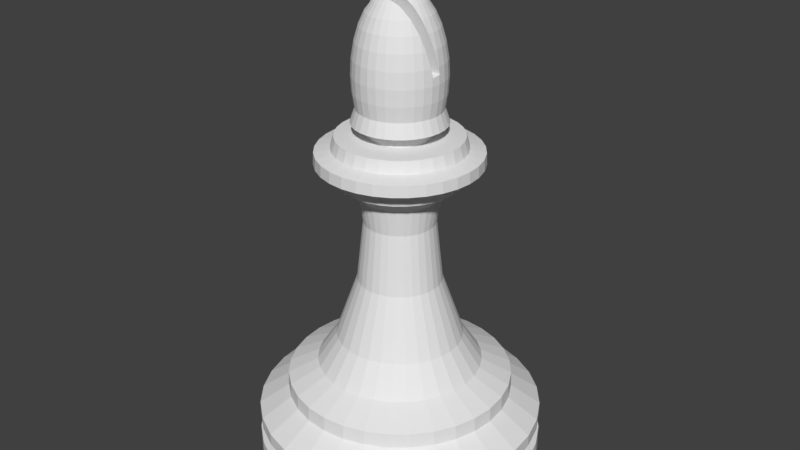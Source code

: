 # Source: Bishop.blend  (saved by Blender 2.79.0; exported with 4.5.12 LTS)
import bpy
from mathutils import Matrix  # noqa: F401  (used for matrix-valued properties, if any)

bpy.ops.wm.read_factory_settings(use_empty=True)
scene = bpy.context.scene
scene.name = 'Scene'

# ---- collections
col_collection_1 = bpy.data.collections.new('Collection 1'); scene.collection.children.link(col_collection_1)

# ---- world
world_world = bpy.data.worlds.new('World'); scene.world = world_world
world_world.color = (0.05088, 0.05088, 0.05088)
world_world.use_sun_shadow = False
world_world.sun_shadow_jitter_overblur = 0.0
world_world.cycles.sampling_method = 'MANUAL'

# ---- meshes
me_cylinder = bpy.data.meshes.new('Cylinder')
me_cylinder.from_pydata([(0.0, 0.0849, 3.422), (0.01621, 0.02232, 3.535), (0.03084, 0.04245, 3.522), (0.04245, 0.05843, 3.502), (0.0499, 0.06868, 3.478), (0.05247, 0.07222, 3.45), (0.0499, 0.06868, 3.422), (0.04245, 0.05843, 3.398), (0.02623, 0.008524, 3.535), (0.0499, 0.01621, 3.522), (0.06868, 0.02232, 3.502), (0.08074, 0.02623, 3.478), (0.0849, 0.02758, 3.45), (0.08074, 0.02623, 3.422), (0.06868, 0.02232, 3.398), (0.02623, -0.008524, 3.535), (0.0499, -0.01621, 3.522), (0.06868, -0.02232, 3.502), (0.08074, -0.02623, 3.478), (0.0849, -0.02758, 3.45), (0.08074, -0.02623, 3.422), (0.06868, -0.02232, 3.398), (0.01621, -0.02232, 3.535), (0.03084, -0.04245, 3.522), (0.04245, -0.05843, 3.502), (0.0499, -0.06868, 3.478), (0.05247, -0.07222, 3.45), (0.0499, -0.06868, 3.422), (0.04245, -0.05843, 3.398), (2.465e-09, -0.02758, 3.535), (6.455e-09, -0.05247, 3.522), (-1.526e-09, -0.07222, 3.502), (9.116e-09, -0.0849, 3.478), (1.178e-08, -0.08927, 3.45), (-4.186e-09, -0.0849, 3.422), (-1.526e-09, -0.07222, 3.398), (-1.71e-08, -5.262e-08, 3.539), (-0.01621, -0.02232, 3.535), (-0.03084, -0.04245, 3.522), (-0.04245, -0.05843, 3.502), (-0.0499, -0.06868, 3.478), (-0.05247, -0.07222, 3.45), (-0.0499, -0.06868, 3.422), (-0.04245, -0.05843, 3.398), (-0.02623, -0.008524, 3.535), (-0.0499, -0.01621, 3.522), (-0.06868, -0.02232, 3.502), (-0.08074, -0.02623, 3.478), (-0.0849, -0.02758, 3.45), (-0.08074, -0.02623, 3.422), (-0.06868, -0.02232, 3.398), (-0.02623, 0.008524, 3.535), (-0.0499, 0.01621, 3.522), (-0.06868, 0.02232, 3.502), (-0.08074, 0.02623, 3.478), (-0.0849, 0.02758, 3.45), (-0.08074, 0.02623, 3.422), (-0.06868, 0.02232, 3.398), (-0.01621, 0.02232, 3.535), (-0.03084, 0.04245, 3.522), (-0.04245, 0.05843, 3.502), (-0.0499, 0.06868, 3.478), (-0.05247, 0.07222, 3.45), (-0.0499, 0.06868, 3.422), (-0.04245, 0.05843, 3.398), (-1.526e-09, 0.02758, 3.535), (-9.507e-09, 0.05247, 3.522), (-1.526e-09, 0.07222, 3.502), (-9.507e-09, 0.0849, 3.478), (-1.749e-08, 0.08927, 3.45), (-1.526e-09, 0.07222, 3.398), (7.254e-08, 0.06047, 3.378), (7.254e-08, 0.1186, 3.346), (7.254e-08, 0.1722, 3.294), (7.254e-08, 0.2192, 3.223), (7.254e-08, 0.2577, 3.137), (7.254e-08, 0.2863, 3.039), (7.254e-08, 0.304, 2.933), (7.254e-08, 0.3099, 2.823), (7.254e-08, 0.304, 2.712), (0.0118, 0.0593, 3.378), (0.02314, 0.1163, 3.346), (0.03359, 0.1689, 3.294), (0.04276, 0.2149, 3.223), (0.05028, 0.2528, 3.137), (0.05586, 0.2808, 3.039), (0.0593, 0.2981, 2.933), (0.06047, 0.304, 2.823), (0.0593, 0.2981, 2.712), (0.05586, 0.2808, 2.606), (0.06225, 0.3129, 2.508), (0.04276, 0.2149, 2.473), (0.02314, 0.05586, 3.378), (0.04539, 0.1096, 3.346), (0.06589, 0.1591, 3.294), (0.08387, 0.2025, 3.223), (0.09862, 0.2381, 3.137), (0.1096, 0.2645, 3.039), (0.1163, 0.2808, 2.933), (0.1186, 0.2863, 2.823), (0.1163, 0.2808, 2.712), (0.1096, 0.2645, 2.606), (0.1221, 0.2948, 2.508), (0.08387, 0.2025, 2.473), (0.03359, 0.05028, 3.378), (0.0659, 0.09862, 3.346), (0.09566, 0.1432, 3.294), (0.1218, 0.1822, 3.223), (0.1432, 0.2143, 3.137), (0.1591, 0.2381, 3.039), (0.1689, 0.2528, 2.933), (0.1722, 0.2577, 2.823), (0.1689, 0.2528, 2.712), (0.1591, 0.2381, 2.606), (0.1773, 0.2653, 2.508), (0.1218, 0.1822, 2.473), (0.04276, 0.04276, 3.378), (0.08387, 0.08387, 3.346), (0.1218, 0.1218, 3.294), (0.155, 0.155, 3.223), (0.1822, 0.1822, 3.137), (0.2025, 0.2025, 3.039), (0.2149, 0.2149, 2.933), (0.2192, 0.2192, 2.823), (0.2149, 0.2149, 2.712), (0.2025, 0.2025, 2.606), (0.2256, 0.2256, 2.508), (0.155, 0.155, 2.473), (0.05028, 0.03359, 3.378), (0.09862, 0.06589, 3.346), (0.1432, 0.09566, 3.294), (0.1822, 0.1218, 3.223), (0.2143, 0.1432, 3.137), (0.2381, 0.1591, 3.039), (0.2528, 0.1689, 2.933), (0.2577, 0.1722, 2.823), (0.2528, 0.1689, 2.712), (0.2381, 0.1591, 2.606), (0.2653, 0.1773, 2.508), (0.1822, 0.1218, 2.473), (0.05586, 0.02314, 3.378), (0.1096, 0.04539, 3.346), (0.1591, 0.06589, 3.294), (0.2025, 0.08387, 3.223), (0.2381, 0.09862, 3.137), (0.2645, 0.1096, 3.039), (0.2808, 0.1163, 2.933), (0.2863, 0.1186, 2.823), (0.2808, 0.1163, 2.712), (0.2645, 0.1096, 2.606), (0.2948, 0.1221, 2.508), (0.2025, 0.08387, 2.473), (0.0593, 0.0118, 3.378), (0.1163, 0.02314, 3.346), (0.1689, 0.03359, 3.294), (0.2149, 0.04276, 3.223), (0.2528, 0.05028, 3.137), (0.2808, 0.05586, 3.039), (0.2981, 0.0593, 2.933), (0.304, 0.06047, 2.823), (0.2981, 0.0593, 2.712), (0.2808, 0.05586, 2.606), (0.3129, 0.06225, 2.508), (0.2149, 0.04276, 2.473), (0.06047, -2.402e-07, 3.378), (0.1186, -2.379e-07, 3.346), (0.1722, -2.356e-07, 3.294), (0.2192, -2.379e-07, 3.223), (0.2577, -2.425e-07, 3.137), (0.2863, -2.24e-07, 3.039), (0.304, -2.61e-07, 2.933), (0.3099, -2.563e-07, 2.823), (0.304, -2.61e-07, 2.712), (0.2863, -2.102e-07, 2.606), (0.3191, -2.461e-07, 2.508), (0.2192, -2.379e-07, 2.473), (0.0593, -0.0118, 3.378), (0.1163, -0.02314, 3.346), (0.1689, -0.03359, 3.294), (0.2149, -0.04276, 3.223), (0.304, -0.06047, 2.823), (0.2981, -0.0593, 2.712), (0.2808, -0.05586, 2.606), (0.3129, -0.06225, 2.508), (0.2149, -0.04276, 2.473), (0.05586, -0.02314, 3.378), (0.1096, -0.04539, 3.346), (0.1591, -0.0659, 3.294), (0.2645, -0.1096, 3.039), (0.2808, -0.1163, 2.933), (0.2863, -0.1186, 2.823), (0.2808, -0.1163, 2.712), (0.2645, -0.1096, 2.606), (0.2948, -0.1221, 2.508), (0.2025, -0.08387, 2.473), (0.05028, -0.03359, 3.378), (0.09862, -0.0659, 3.346), (0.1822, -0.1218, 3.223), (0.2143, -0.1432, 3.137), (0.2381, -0.1591, 3.039), (0.2528, -0.1689, 2.933), (0.2577, -0.1722, 2.823), (0.2528, -0.1689, 2.712), (0.2381, -0.1591, 2.606), (0.2653, -0.1773, 2.508), (0.1822, -0.1218, 2.473), (0.04276, -0.04276, 3.378), (0.155, -0.155, 3.223), (0.1822, -0.1822, 3.137), (0.2025, -0.2025, 3.039), (0.2149, -0.2149, 2.933), (0.2192, -0.2192, 2.823), (0.2149, -0.2149, 2.712), (0.2025, -0.2025, 2.606), (0.2256, -0.2256, 2.508), (0.155, -0.155, 2.473), (0.03359, -0.05028, 3.378), (0.09566, -0.1432, 3.294), (0.1218, -0.1822, 3.223), (0.1432, -0.2143, 3.137), (0.1591, -0.2381, 3.039), (0.1689, -0.2528, 2.933), (0.1722, -0.2577, 2.823), (0.1689, -0.2528, 2.712), (0.1591, -0.2381, 2.606), (0.1773, -0.2653, 2.508), (0.1218, -0.1822, 2.473), (0.02314, -0.05586, 3.378), (0.06589, -0.1591, 3.294), (0.08387, -0.2025, 3.223), (0.09862, -0.2381, 3.137), (0.1096, -0.2645, 3.039), (0.1163, -0.2808, 2.933), (0.1186, -0.2863, 2.823), (0.1163, -0.2808, 2.712), (0.1096, -0.2645, 2.606), (0.1221, -0.2948, 2.508), (0.08387, -0.2025, 2.473), (0.0118, -0.0593, 3.378), (0.03359, -0.1689, 3.294), (0.04276, -0.2149, 3.223), (0.05028, -0.2528, 3.137), (0.05586, -0.2808, 3.039), (0.0593, -0.2981, 2.933), (0.06047, -0.304, 2.823), (0.0593, -0.2981, 2.712), (0.05586, -0.2808, 2.606), (0.06225, -0.3129, 2.508), (0.04276, -0.2149, 2.473), (7.03e-08, -0.06047, 3.378), (8.069e-08, -0.1722, 3.294), (6.453e-08, -0.2192, 3.223), (4.605e-08, -0.2577, 3.137), (9.224e-08, -0.2863, 3.039), (4.605e-08, -0.304, 2.933), (4.144e-08, -0.3099, 2.823), (4.605e-08, -0.304, 2.712), (9.224e-08, -0.2863, 2.606), (2.414e-08, -0.3191, 2.508), (6.453e-08, -0.2192, 2.473), (-0.0118, -0.0593, 3.378), (-0.03359, -0.1689, 3.294), (-0.04276, -0.2149, 3.223), (-0.05028, -0.2528, 3.137), (-0.05586, -0.2808, 3.039), (-0.0593, -0.2981, 2.933), (-0.06047, -0.304, 2.823), (-0.0593, -0.2981, 2.712), (-0.05586, -0.2808, 2.606), (-0.06225, -0.3129, 2.508), (-0.04276, -0.2149, 2.473), (-0.02314, -0.05586, 3.378), (-0.06589, -0.1591, 3.294), (-0.08387, -0.2025, 3.223), (-0.09862, -0.2381, 3.137), (-0.1096, -0.2645, 3.039), (-0.1163, -0.2808, 2.933), (-0.1186, -0.2863, 2.823), (-0.1163, -0.2808, 2.712), (-0.1096, -0.2645, 2.606), (-0.1221, -0.2948, 2.508), (-0.08387, -0.2025, 2.473), (-0.03359, -0.05028, 3.378), (-0.09566, -0.1432, 3.294), (-0.1218, -0.1822, 3.223), (-0.1432, -0.2143, 3.137), (-0.1591, -0.2381, 3.039), (-0.1689, -0.2528, 2.933), (-0.1722, -0.2577, 2.823), (-0.1689, -0.2528, 2.712), (-0.1591, -0.2381, 2.606), (-0.1773, -0.2653, 2.508), (-0.1218, -0.1822, 2.473), (-0.04276, -0.04276, 3.378), (-0.155, -0.155, 3.223), (-0.1822, -0.1822, 3.137), (-0.2025, -0.2025, 3.039), (-0.2149, -0.2149, 2.933), (-0.2192, -0.2192, 2.823), (-0.2149, -0.2149, 2.712), (-0.2025, -0.2025, 2.606), (-0.2256, -0.2256, 2.508), (-0.155, -0.155, 2.473), (-0.05028, -0.03359, 3.378), (-0.09862, -0.0659, 3.346), (-0.1822, -0.1218, 3.223), (-0.2143, -0.1432, 3.137), (-0.2381, -0.1591, 3.039), (-0.2528, -0.1689, 2.933), (-0.2577, -0.1722, 2.823), (-0.2528, -0.1689, 2.712), (-0.2381, -0.1591, 2.606), (-0.2653, -0.1773, 2.508), (-0.1822, -0.1218, 2.473), (-0.05586, -0.02314, 3.378), (-0.1096, -0.04539, 3.346), (-0.1591, -0.0659, 3.294), (-0.2645, -0.1096, 3.039), (-0.2808, -0.1163, 2.933), (-0.2863, -0.1186, 2.823), (-0.2808, -0.1163, 2.712), (-0.2645, -0.1096, 2.606), (-0.2948, -0.1221, 2.508), (-0.2025, -0.08387, 2.473), (-0.0593, -0.0118, 3.378), (-0.1163, -0.02314, 3.346), (-0.1689, -0.03359, 3.294), (-0.2149, -0.04276, 3.223), (-0.304, -0.06047, 2.823), (-0.2981, -0.0593, 2.712), (-0.2808, -0.05586, 2.606), (-0.3129, -0.06225, 2.508), (-0.2149, -0.04276, 2.473), (-0.06047, -2.356e-07, 3.378), (-0.1186, -2.263e-07, 3.346), (-0.1722, -2.263e-07, 3.294), (-0.2192, -1.963e-07, 3.223), (-0.2577, -1.825e-07, 3.137), (-0.2863, -2.379e-07, 3.039), (-0.304, -1.686e-07, 2.933), (-0.3099, -1.825e-07, 2.823), (-0.304, -1.686e-07, 2.712), (-0.2863, -2.379e-07, 2.606), (-0.3191, -1.718e-07, 2.508), (-0.2192, -1.963e-07, 2.473), (-0.0593, 0.0118, 3.378), (-0.1163, 0.02314, 3.346), (-0.1689, 0.03359, 3.294), (-0.2149, 0.04276, 3.223), (-0.2528, 0.05028, 3.137), (-0.2808, 0.05586, 3.039), (-0.2981, 0.0593, 2.933), (-0.304, 0.06047, 2.823), (-0.2981, 0.0593, 2.712), (-0.2808, 0.05586, 2.606), (-0.3129, 0.06225, 2.508), (-0.2149, 0.04276, 2.473), (-0.05586, 0.02314, 3.378), (-0.1096, 0.04539, 3.346), (-0.1591, 0.06589, 3.294), (-0.2025, 0.08387, 3.223), (-0.2381, 0.09862, 3.137), (-0.2645, 0.1096, 3.039), (-0.2808, 0.1163, 2.933), (-0.2863, 0.1186, 2.823), (-0.2808, 0.1163, 2.712), (-0.2645, 0.1096, 2.606), (-0.2948, 0.1221, 2.508), (-0.2025, 0.08387, 2.473), (-0.05028, 0.03359, 3.378), (-0.09862, 0.06589, 3.346), (-0.1432, 0.09566, 3.294), (-0.1822, 0.1218, 3.223), (-0.2143, 0.1432, 3.137), (-0.2381, 0.1591, 3.039), (-0.2528, 0.1689, 2.933), (-0.2577, 0.1722, 2.823), (-0.2528, 0.1689, 2.712), (-0.2381, 0.1591, 2.606), (-0.2653, 0.1773, 2.508), (-0.1822, 0.1218, 2.473), (-0.04276, 0.04276, 3.378), (-0.08387, 0.08387, 3.346), (-0.1218, 0.1218, 3.294), (-0.155, 0.155, 3.223), (-0.1822, 0.1822, 3.137), (-0.2025, 0.2025, 3.039), (-0.2149, 0.2149, 2.933), (-0.2192, 0.2192, 2.823), (-0.2149, 0.2149, 2.712), (-0.2025, 0.2025, 2.606), (-0.2256, 0.2256, 2.508), (-0.155, 0.155, 2.473), (-0.03359, 0.05028, 3.378), (-0.06589, 0.09862, 3.346), (-0.09566, 0.1432, 3.294), (-0.1218, 0.1822, 3.223), (-0.1432, 0.2143, 3.137), (-0.1591, 0.2381, 3.039), (-0.1689, 0.2528, 2.933), (-0.1722, 0.2577, 2.823), (-0.1689, 0.2528, 2.712), (-0.1591, 0.2381, 2.606), (-0.1773, 0.2653, 2.508), (-0.1218, 0.1822, 2.473), (-0.02314, 0.05586, 3.378), (-0.04539, 0.1096, 3.346), (-0.06589, 0.1591, 3.294), (-0.08387, 0.2025, 3.223), (-0.09862, 0.2381, 3.137), (-0.1096, 0.2645, 3.039), (-0.1163, 0.2808, 2.933), (-0.1186, 0.2863, 2.823), (-0.1163, 0.2808, 2.712), (-0.1096, 0.2645, 2.606), (-0.1221, 0.2948, 2.508), (-0.08387, 0.2025, 2.473), (-0.0118, 0.0593, 3.378), (-0.02314, 0.1163, 3.346), (-0.03359, 0.1689, 3.294), (-0.04276, 0.2149, 3.223), (-0.05028, 0.2528, 3.137), (-0.05586, 0.2808, 3.039), (-0.0593, 0.2981, 2.933), (-0.06047, 0.304, 2.823), (-0.0593, 0.2981, 2.712), (-0.05586, 0.2808, 2.606), (-0.06225, 0.3129, 2.508), (-0.04276, 0.2149, 2.473), (9.224e-08, 0.2863, 2.606), (1.614e-07, 0.3191, 2.508), (1.199e-07, 0.2192, 2.473), (0.0, 1.0, 0.0), (0.1951, 0.9808, 0.0), (0.3827, 0.9239, 0.0), (0.5556, 0.8315, 0.0), (0.7071, 0.7071, 0.0), (0.8315, 0.5556, 0.0), (0.9239, 0.3827, 0.0), (0.9808, 0.1951, 0.0), (1.0, 7.55e-08, 0.0), (0.9808, -0.1951, 0.0), (0.9239, -0.3827, 0.0), (0.8315, -0.5556, 0.0), (0.7071, -0.7071, 0.0), (0.5556, -0.8315, 0.0), (0.3827, -0.9239, 0.0), (0.1951, -0.9808, 0.0), (-3.258e-07, -1.0, 0.0), (-0.1951, -0.9808, 0.0), (-0.3827, -0.9239, 0.0), (-0.5556, -0.8315, 0.0), (-0.7071, -0.7071, 0.0), (-0.8315, -0.5556, 0.0), (-0.9239, -0.3827, 0.0), (-0.9808, -0.1951, 0.0), (-1.0, 9.656e-07, 0.0), (-0.9808, 0.1951, 0.0), (-0.9239, 0.3827, 0.0), (-0.8315, 0.5556, 0.0), (-0.7071, 0.7071, 0.0), (-0.5556, 0.8315, 0.0), (-0.3827, 0.9239, 0.0), (-0.1951, 0.9808, 0.0), (0.1951, 0.9808, 0.2), (0.0, 1.0, 0.2), (0.3827, 0.9239, 0.2), (0.5556, 0.8315, 0.2), (0.7071, 0.7071, 0.2), (0.8315, 0.5556, 0.2), (0.9239, 0.3827, 0.2), (0.9808, 0.1951, 0.2), (1.0, 7.55e-08, 0.2), (0.9808, -0.1951, 0.2), (0.9239, -0.3827, 0.2), (0.8315, -0.5556, 0.2), (0.7071, -0.7071, 0.2), (0.5556, -0.8315, 0.2), (0.3827, -0.9239, 0.2), (0.1951, -0.9808, 0.2), (-3.258e-07, -1.0, 0.2), (-0.1951, -0.9808, 0.2), (-0.3827, -0.9239, 0.2), (-0.5556, -0.8315, 0.2), (-0.7071, -0.7071, 0.2), (-0.8315, -0.5556, 0.2), (-0.9239, -0.3827, 0.2), (-0.9808, -0.1951, 0.2), (-1.0, 9.656e-07, 0.2), (-0.9808, 0.1951, 0.2), (-0.9239, 0.3827, 0.2), (-0.8315, 0.5556, 0.2), (-0.7071, 0.7071, 0.2), (-0.5556, 0.8315, 0.2), (-0.3827, 0.9239, 0.2), (-0.1951, 0.9808, 0.2), (0.1738, 0.874, 0.2), (-4.158e-08, 0.8911, 0.2), (0.341, 0.8233, 0.2), (0.4951, 0.7409, 0.2), (0.6301, 0.6301, 0.2), (0.7409, 0.4951, 0.2), (0.8233, 0.341, 0.2), (0.874, 0.1738, 0.2), (0.8911, 5.878e-08, 0.2), (0.874, -0.1738, 0.2), (0.8233, -0.341, 0.2), (0.7409, -0.4951, 0.2), (0.6301, -0.6301, 0.2), (0.4951, -0.7409, 0.2), (0.341, -0.8233, 0.2), (0.1738, -0.874, 0.2), (-2.924e-07, -0.8911, 0.2), (-0.1738, -0.874, 0.2), (-0.341, -0.8233, 0.2), (-0.4951, -0.7409, 0.2), (-0.6301, -0.6301, 0.2), (-0.7409, -0.4951, 0.2), (-0.8233, -0.341, 0.2), (-0.874, -0.1738, 0.2), (-0.8911, 8.661e-07, 0.2), (-0.874, 0.1738, 0.2), (-0.8233, 0.341, 0.2), (-0.7409, 0.4951, 0.2), (-0.6301, 0.6301, 0.2), (-0.4951, 0.7409, 0.2), (-0.341, 0.8233, 0.2), (-0.1738, 0.874, 0.2), (0.1738, 0.874, 0.3162), (-4.158e-08, 0.8911, 0.3162), (0.341, 0.8233, 0.3162), (0.4951, 0.7409, 0.3162), (0.6301, 0.6301, 0.3162), (0.7409, 0.4951, 0.3162), (0.8233, 0.341, 0.3162), (0.874, 0.1738, 0.3162), (0.8911, 5.878e-08, 0.3162), (0.874, -0.1738, 0.3162), (0.8233, -0.341, 0.3162), (0.7409, -0.4951, 0.3162), (0.6301, -0.6301, 0.3162), (0.4951, -0.7409, 0.3162), (0.341, -0.8233, 0.3162), (0.1738, -0.874, 0.3162), (-2.924e-07, -0.8911, 0.3162), (-0.1738, -0.874, 0.3162), (-0.341, -0.8233, 0.3162), (-0.4951, -0.7409, 0.3162), (-0.6301, -0.6301, 0.3162), (-0.7409, -0.4951, 0.3162), (-0.8233, -0.341, 0.3162), (-0.874, -0.1738, 0.3162), (-0.8911, 8.661e-07, 0.3162), (-0.874, 0.1738, 0.3162), (-0.8233, 0.341, 0.3162), (-0.7409, 0.4951, 0.3162), (-0.6301, 0.6301, 0.3162), (-0.4951, 0.7409, 0.3162), (-0.341, 0.8233, 0.3162), (-0.1738, 0.874, 0.3162), (0.1942, 0.9765, 0.3162), (-6.105e-08, 0.9956, 0.3162), (0.381, 0.9199, 0.3162), (0.5531, 0.8278, 0.3162), (0.704, 0.704, 0.3162), (0.8278, 0.5531, 0.3162), (0.9199, 0.381, 0.3162), (0.9765, 0.1942, 0.3162), (0.9956, 3.618e-08, 0.3162), (0.9765, -0.1942, 0.3162), (0.9199, -0.381, 0.3162), (0.8278, -0.5531, 0.3162), (0.704, -0.704, 0.3162), (0.5531, -0.8278, 0.3162), (0.381, -0.9199, 0.3162), (0.1942, -0.9765, 0.3162), (-3.413e-07, -0.9956, 0.3162), (-0.1942, -0.9765, 0.3162), (-0.381, -0.9199, 0.3162), (-0.5531, -0.8278, 0.3162), (-0.704, -0.704, 0.3162), (-0.8278, -0.5531, 0.3162), (-0.9199, -0.381, 0.3162), (-0.9765, -0.1942, 0.3162), (-0.9956, 9.382e-07, 0.3162), (-0.9765, 0.1942, 0.3162), (-0.9199, 0.381, 0.3162), (-0.8278, 0.5532, 0.3162), (-0.704, 0.704, 0.3162), (-0.5531, 0.8278, 0.3162), (-0.381, 0.9199, 0.3162), (-0.1942, 0.9765, 0.3162), (0.1942, 0.9765, 0.4044), (-6.105e-08, 0.9956, 0.4044), (0.381, 0.9199, 0.4044), (0.5531, 0.8278, 0.4044), (0.704, 0.704, 0.4044), (0.8278, 0.5531, 0.4044), (0.9199, 0.381, 0.4044), (0.9765, 0.1942, 0.4044), (0.9956, 3.618e-08, 0.4044), (0.9765, -0.1942, 0.4044), (0.9199, -0.381, 0.4044), (0.8278, -0.5531, 0.4044), (0.704, -0.704, 0.4044), (0.5531, -0.8278, 0.4044), (0.381, -0.9199, 0.4044), (0.1942, -0.9765, 0.4044), (-3.413e-07, -0.9956, 0.4044), (-0.1942, -0.9765, 0.4044), (-0.381, -0.9199, 0.4044), (-0.5531, -0.8278, 0.4044), (-0.704, -0.704, 0.4044), (-0.8278, -0.5531, 0.4044), (-0.9199, -0.381, 0.4044), (-0.9765, -0.1942, 0.4044), (-0.9956, 9.382e-07, 0.4044), (-0.9765, 0.1942, 0.4044), (-0.9199, 0.381, 0.4044), (-0.8278, 0.5532, 0.4044), (-0.704, 0.704, 0.4044), (-0.5531, 0.8278, 0.4044), (-0.381, 0.9199, 0.4044), (-0.1942, 0.9765, 0.4044), (0.163, 0.3936, 2.419), (0.2367, 0.3542, 2.419), (0.3012, 0.3012, 2.419), (0.3542, 0.2367, 2.419), (0.3936, 0.163, 2.419), (0.4178, 0.0831, 2.419), (0.426, 9.141e-08, 2.419), (0.4178, -0.0831, 2.419), (0.3936, -0.163, 2.419), (0.3542, -0.2367, 2.419), (0.3012, -0.3012, 2.419), (0.2367, -0.3542, 2.419), (0.163, -0.3936, 2.419), (0.0831, -0.4178, 2.419), (-1.213e-07, -0.426, 2.419), (-0.0831, -0.4178, 2.419), (-0.163, -0.3936, 2.419), (-0.2367, -0.3542, 2.419), (-0.3012, -0.3012, 2.419), (-0.3542, -0.2367, 2.419), (-0.3936, -0.163, 2.419), (-0.4178, -0.0831, 2.419), (-0.426, 4.744e-07, 2.419), (-0.4178, 0.0831, 2.419), (-0.3936, 0.163, 2.419), (-0.3542, 0.2367, 2.419), (-0.3012, 0.3012, 2.419), (-0.2367, 0.3542, 2.419), (-0.163, 0.3936, 2.419), (0.08765, -0.4406, 2.337), (0.0831, 0.4178, 2.419), (-4.392e-08, 0.426, 2.419), (-0.0831, 0.4178, 2.419), (0.1536, 0.7722, 0.5465), (-1.343e-07, 0.7873, 0.5465), (0.4374, 0.6547, 0.5465), (0.3013, 0.7274, 0.5465), (0.5567, 0.5567, 0.5465), (0.6547, 0.4374, 0.5465), (0.7274, 0.3013, 0.5465), (0.7722, 0.1536, 0.5465), (0.7873, 5.77e-09, 0.5465), (0.7722, -0.1536, 0.5465), (0.7274, -0.3013, 0.5465), (0.6547, -0.4374, 0.5465), (0.5567, -0.5567, 0.5465), (0.4374, -0.6547, 0.5465), (0.3013, -0.7274, 0.5465), (0.1536, -0.7722, 0.5465), (-2.774e-07, -0.7873, 0.5465), (-0.1536, -0.7722, 0.5465), (-0.3013, -0.7274, 0.5465), (-0.4374, -0.6547, 0.5465), (-0.5567, -0.5567, 0.5465), (-0.6547, -0.4374, 0.5465), (-0.7274, -0.3013, 0.5465), (-0.7722, -0.1536, 0.5465), (-0.7873, 7.137e-07, 0.5465), (-0.7722, 0.1536, 0.5465), (-0.7274, 0.3013, 0.5465), (-0.6547, 0.4374, 0.5465), (-0.5567, 0.5567, 0.5465), (-0.4374, 0.6547, 0.5465), (-0.3013, 0.7274, 0.5465), (-0.1536, 0.7722, 0.5465), (0.1719, -0.4151, 2.337), (0.06502, 0.3269, 2.099), (0.2496, -0.3736, 2.337), (0.1092, 0.5488, 2.235), (-0.08214, 0.4129, 2.11), (0.1611, 0.389, 2.11), (-3.789e-08, 0.421, 2.11), (-0.1611, 0.389, 2.11), (-0.2339, 0.3501, 2.11), (-7.942e-08, 0.5557, 2.313), (-7.561e-08, 0.5745, 0.7527), (0.2199, 0.5308, 0.7527), (-0.1121, 0.5635, 0.7527), (-0.2199, 0.5308, 0.7527), (-0.3192, 0.4777, 0.7527), (-0.2977, 0.2977, 2.11), (-0.4063, 0.4063, 0.7527), (-0.4777, 0.3192, 0.7527), (-0.5308, 0.2199, 0.7527), (-0.5635, 0.1121, 0.7527), (-0.5745, 5.797e-07, 0.7527), (-0.5635, -0.1121, 0.7527), (-0.5308, -0.2199, 0.7527), (-0.4777, -0.3192, 0.7527), (-0.4063, -0.4063, 0.7527), (-0.3192, -0.4777, 0.7527), (-0.2199, -0.5308, 0.7527), (-0.1121, -0.5635, 0.7527), (-1.8e-07, -0.5745, 0.7527), (0.1121, -0.5635, 0.7527), (-0.3501, 0.2339, 2.11), (-0.389, 0.1611, 2.11), (0.2199, -0.5308, 0.7527), (0.3192, -0.4777, 0.7527), (0.4063, -0.4063, 0.7527), (0.4777, -0.3192, 0.7527), (0.5308, -0.2199, 0.7527), (0.5635, -0.1121, 0.7527), (0.5745, 6.313e-08, 0.7527), (0.5635, 0.1121, 0.7527), (0.5308, 0.2199, 0.7527), (0.4777, 0.3192, 0.7527), (0.4063, 0.4063, 0.7527), (0.3192, 0.4777, 0.7527), (0.1121, 0.5635, 0.7527), (0.2126, 0.5134, 2.313), (-0.4129, 0.08214, 2.11), (-0.421, 4.802e-07, 2.11), (0.05683, 0.2857, 1.385), (0.1618, 0.2422, 1.385), (0.206, 0.206, 1.385), (0.2422, 0.1618, 1.385), (0.2691, 0.1115, 1.385), (0.2857, 0.05683, 1.385), (0.2913, 1.406e-07, 1.385), (0.2857, -0.05683, 1.385), (0.2691, -0.1115, 1.385), (0.2422, -0.1618, 1.385), (0.206, -0.206, 1.385), (-0.4129, -0.08214, 2.11), (-0.1084, 0.545, 2.313), (-0.389, -0.1611, 2.11), (-0.3501, -0.2339, 2.11), (-0.2977, -0.2977, 2.11), (0.1618, -0.2422, 1.385), (0.1115, -0.2691, 1.385), (0.05683, -0.2857, 1.385), (-5.412e-08, -0.2913, 1.385), (-0.05683, -0.2857, 1.385), (-0.1115, -0.2691, 1.385), (-0.1618, -0.2422, 1.385), (-0.2339, -0.3501, 2.11), (-0.1611, -0.389, 2.11), (-0.08214, -0.4129, 2.11), (-1.144e-07, -0.421, 2.11), (-0.4406, -0.08765, 2.337), (-0.2126, 0.5134, 2.313), (0.08214, -0.4129, 2.11), (0.1611, -0.389, 2.11), (0.2339, -0.3501, 2.11), (0.2977, -0.2977, 2.11), (0.3501, -0.2339, 2.11), (0.389, -0.1611, 2.11), (0.4129, -0.08214, 2.11), (0.421, 1.017e-07, 2.11), (0.4129, 0.08214, 2.11), (0.389, 0.1611, 2.11), (0.3501, 0.2339, 2.11), (0.2977, 0.2977, 2.11), (0.3177, -0.3177, 2.337), (0.3736, -0.2496, 2.337), (-0.4151, -0.1719, 2.337), (-0.3087, 0.462, 2.313), (-0.3929, 0.3929, 2.313), (-0.462, 0.3087, 2.313), (-0.5134, 0.2126, 2.313), (-0.545, 0.1084, 2.313), (-0.5557, 5.549e-07, 2.313), (0.2339, 0.3501, 2.11), (0.08214, 0.4129, 2.11), (-4.56e-08, 0.4459, 2.198), (-0.545, -0.1084, 2.313), (-0.5134, -0.2126, 2.313), (0.4151, -0.1719, 2.337), (0.4406, -0.08765, 2.337), (0.4493, 8.551e-08, 2.337), (-0.3736, -0.2496, 2.337), (-0.462, -0.3087, 2.313), (-0.3929, -0.3929, 2.313), (-0.3087, -0.462, 2.313), (-0.2126, -0.5134, 2.313), (-0.1084, -0.545, 2.313), (-1.804e-07, -0.5557, 2.313), (0.1084, -0.545, 2.313), (0.2126, -0.5134, 2.313), (0.3087, -0.462, 2.313), (0.3929, -0.3929, 2.313), (0.4406, 0.08765, 2.337), (0.4151, 0.1719, 2.337), (0.3736, 0.2496, 2.337), (0.3177, 0.3177, 2.337), (-0.3177, -0.3177, 2.337), (0.1706, 0.4119, 2.198), (0.462, -0.3087, 2.313), (0.5134, -0.2126, 2.313), (0.545, -0.1084, 2.313), (0.5557, 5.528e-08, 2.313), (0.545, 0.1084, 2.313), (0.5134, 0.2126, 2.313), (0.462, 0.3087, 2.313), (0.3929, 0.3929, 2.313), (0.3087, 0.462, 2.313), (0.2496, 0.3736, 2.337), (0.1084, 0.545, 2.313), (0.1719, 0.4151, 2.337), (0.08765, 0.4406, 2.337), (-0.08698, 0.4373, 2.198), (-0.1706, 0.4119, 2.198), (-0.2477, 0.3707, 2.198), (-0.3153, 0.3153, 2.198), (-0.3707, 0.2477, 2.198), (-0.4119, 0.1706, 2.198), (-0.4373, 0.08699, 2.198), (-0.4459, 4.909e-07, 2.198), (-0.4373, -0.08699, 2.198), (-0.4119, -0.1706, 2.198), (-0.08765, 0.4406, 2.337), (-0.1719, 0.4151, 2.337), (-0.2496, 0.3736, 2.337), (-0.1719, -0.4151, 2.337), (-0.3177, 0.3177, 2.337), (-0.3707, -0.2477, 2.198), (-0.3153, -0.3153, 2.198), (-0.2477, -0.3707, 2.198), (-0.1706, -0.4119, 2.198), (-0.08699, -0.4373, 2.198), (-1.266e-07, -0.4459, 2.198), (0.08699, -0.4373, 2.198), (0.1706, -0.4119, 2.198), (0.2477, -0.3707, 2.198), (0.3153, -0.3153, 2.198), (0.3707, -0.2477, 2.198), (0.4119, -0.1706, 2.198), (-0.3736, 0.2496, 2.337), (-0.08765, -0.4406, 2.337), (-0.4151, 0.1719, 2.337), (0.4373, -0.08699, 2.198), (-0.4406, 0.08765, 2.337), (0.4459, 9.003e-08, 2.198), (0.4373, 0.08699, 2.198), (0.4119, 0.1706, 2.198), (0.3707, 0.2477, 2.198), (0.3153, 0.3153, 2.198), (0.2477, 0.3707, 2.198), (0.08699, 0.4373, 2.198), (-0.1092, 0.5488, 2.235), (-0.206, -0.206, 1.385), (0.2141, 0.517, 2.235), (-7.932e-08, 0.5596, 2.235), (-0.2422, -0.1618, 1.385), (-1.317e-07, -0.4493, 2.337), (-0.4493, 4.895e-07, 2.337), (-0.2141, 0.517, 2.235), (-0.3109, 0.4653, 2.235), (-0.3957, 0.3957, 2.235), (-0.4653, 0.3109, 2.235), (-0.2691, -0.1115, 1.385), (-0.517, 0.2141, 2.235), (-0.5488, 0.1092, 2.235), (-0.5596, 5.593e-07, 2.235), (-0.2857, -0.05683, 1.385), (-0.2913, 4.025e-07, 1.385), (-0.5488, -0.1092, 2.235), (-0.517, -0.2141, 2.235), (-0.4653, -0.3109, 2.235), (-0.3957, -0.3957, 2.235), (-0.2496, -0.3736, 2.337), (-0.3109, -0.4653, 2.235), (-0.2141, -0.517, 2.235), (-0.1092, -0.5488, 2.235), (-1.81e-07, -0.5596, 2.235), (-0.2857, 0.05683, 1.385), (-0.2691, 0.1115, 1.385), (-0.2422, 0.1618, 1.385), (-0.206, 0.206, 1.385), (-0.1618, 0.2422, 1.385), (-0.1115, 0.2691, 1.385), (-1.202e-09, 0.2913, 1.385), (0.1092, -0.5488, 2.235), (0.1115, 0.2691, 1.385), (0.2141, -0.517, 2.235), (0.3109, -0.4653, 2.235), (0.3957, -0.3957, 2.235), (0.4653, -0.3109, 2.235), (-0.05682, 0.2857, 1.385), (-0.05334, 0.2682, 2.001), (0.1046, 0.2526, 2.001), (7.516e-09, 0.2734, 2.001), (-0.1046, 0.2526, 2.001), (-0.1519, 0.2273, 2.001), (-0.1933, 0.1933, 2.001), (-0.2273, 0.1519, 2.001), (-0.2526, 0.1046, 2.001), (-0.2682, 0.05334, 2.001), (-0.2734, 3.881e-07, 2.001), (-0.2682, -0.05334, 2.001), (-0.2526, -0.1046, 2.001), (0.517, -0.2141, 2.235), (0.5488, -0.1092, 2.235), (-0.2273, -0.1519, 2.001), (-0.1933, -0.1933, 2.001), (-0.1519, -0.2273, 2.001), (-0.1046, -0.2526, 2.001), (-0.05334, -0.2682, 2.001), (-4.215e-08, -0.2734, 2.001), (0.05334, -0.2682, 2.001), (0.1046, -0.2526, 2.001), (0.1519, -0.2273, 2.001), (0.1933, -0.1933, 2.001), (0.2273, -0.1519, 2.001), (0.2526, -0.1046, 2.001), (0.2682, -0.05334, 2.001), (0.5596, 5.617e-08, 2.235), (0.2734, 1.423e-07, 2.001), (0.2682, 0.05334, 2.001), (0.2526, 0.1046, 2.001), (0.2273, 0.1519, 2.001), (0.1933, 0.1933, 2.001), (0.1519, 0.2273, 2.001), (0.05334, 0.2682, 2.001), (-0.04791, 0.2409, 1.812), (0.09398, 0.2269, 1.812), (1.301e-08, 0.2456, 1.812), (0.04791, 0.2409, 1.812), (0.1364, 0.2042, 1.812), (0.1736, 0.1736, 1.812), (0.2042, 0.1364, 1.812), (0.5488, 0.1092, 2.235), (0.2269, 0.09398, 1.812), (0.2409, 0.04791, 1.812), (0.2456, 1.515e-07, 1.812), (0.2409, -0.04791, 1.812), (0.2269, -0.09398, 1.812), (0.2042, -0.1364, 1.812), (0.1736, -0.1736, 1.812), (0.1364, -0.2042, 1.812), (0.09398, -0.2269, 1.812), (0.04791, -0.2409, 1.812), (-3.16e-08, -0.2456, 1.812), (-0.04791, -0.2409, 1.812), (-0.09398, -0.2269, 1.812), (-0.1364, -0.2042, 1.812), (0.517, 0.2141, 2.235), (-0.1736, -0.1736, 1.812), (-0.2042, -0.1364, 1.812), (-0.2269, -0.09398, 1.812), (-0.2409, -0.04791, 1.812), (-0.2456, 3.723e-07, 1.812), (-0.2409, 0.04791, 1.812), (-0.2269, 0.09398, 1.812), (-0.2042, 0.1364, 1.812), (-0.1736, 0.1736, 1.812), (-0.1364, 0.2042, 1.812), (-0.09398, 0.2269, 1.812), (-0.0859, 0.4319, 0.9588), (0.1685, 0.4068, 0.9588), (-3.787e-08, 0.4403, 0.9588), (0.4653, 0.3109, 2.235), (-0.1685, 0.4068, 0.9588), (-0.2446, 0.3661, 0.9588), (-0.3114, 0.3114, 0.9588), (-0.3661, 0.2446, 0.9588), (-0.4068, 0.1685, 0.9588), (-0.4319, 0.0859, 0.9588), (-0.4403, 4.957e-07, 0.9588), (-0.4319, -0.0859, 0.9588), (-0.4068, -0.1685, 0.9588), (-0.3661, -0.2446, 0.9588), (-0.3114, -0.3114, 0.9588), (-0.2446, -0.3661, 0.9588), (-0.1685, -0.4068, 0.9588), (-0.0859, -0.4319, 0.9588), (0.3957, 0.3957, 2.235), (-1.179e-07, -0.4403, 0.9588), (0.0859, -0.4319, 0.9588), (0.1685, -0.4068, 0.9588), (0.2446, -0.3661, 0.9588), (0.3114, -0.3114, 0.9588), (0.3661, -0.2446, 0.9588), (0.4068, -0.1685, 0.9588), (0.4319, -0.0859, 0.9588), (0.4403, 9.982e-08, 0.9588), (0.4319, 0.0859, 0.9588), (0.4068, 0.1685, 0.9588), (0.3661, 0.2446, 0.9588), (0.3114, 0.3114, 0.9588), (0.2446, 0.3661, 0.9588), (0.3109, 0.4653, 2.235), (0.0859, 0.4319, 0.9588), (-1.247e-08, 0.3333, 2.099), (0.1275, 0.3079, 2.099), (-0.06502, 0.3269, 2.099), (-0.1275, 0.3079, 2.099), (-0.1852, 0.2771, 2.099), (-0.2357, 0.2357, 2.099), (-0.2771, 0.1852, 2.099), (-0.3079, 0.1275, 2.099), (-0.3269, 0.06502, 2.099), (-0.3333, 4.284e-07, 2.099), (-0.3269, -0.06502, 2.099), (-0.3079, -0.1275, 2.099), (-0.2771, -0.1852, 2.099), (-5.006e-08, 0.4493, 2.337), (-0.2357, -0.2357, 2.099), (-0.1852, -0.2771, 2.099), (-0.1275, -0.3079, 2.099), (-0.06502, -0.3269, 2.099), (-7.302e-08, -0.3333, 2.099), (0.06502, -0.3269, 2.099), (0.1275, -0.3079, 2.099), (0.1852, -0.2771, 2.099), (0.2357, -0.2357, 2.099), (0.2771, -0.1852, 2.099), (0.3079, -0.1275, 2.099), (0.3269, -0.06502, 2.099), (0.3333, 1.288e-07, 2.099), (0.3269, 0.06502, 2.099), (0.3079, 0.1275, 2.099), (0.2771, 0.1852, 2.099), (0.2357, 0.2357, 2.099), (0.1852, 0.2771, 2.099), (0.2132, 0.04242, 2.419), (0.2174, -2.381e-07, 2.419), (0.2132, -0.04242, 2.419), (0.2009, -0.08321, 2.419), (0.1808, -0.1208, 2.419), (0.1537, -0.1537, 2.419), (0.1208, 0.1808, 2.419), (0.08321, 0.2009, 2.419), (0.04242, 0.2132, 2.419), (1.182e-07, 0.2174, 2.419), (-0.04242, 0.2132, 2.419), (-0.08321, 0.2009, 2.419), (-0.1208, 0.1808, 2.419), (-0.1208, -0.1808, 2.419), (-0.2132, 0.04242, 2.419), (-0.2132, -0.04242, 2.419), (-0.2009, -0.08321, 2.419), (-0.1808, -0.1208, 2.419), (-0.1537, -0.1537, 2.419), (-0.2174, -1.972e-07, 2.419), (0.1537, 0.1537, 2.419), (-0.1537, 0.1537, 2.419), (-0.1808, 0.1208, 2.419), (0.2009, 0.08321, 2.419), (0.1808, 0.1208, 2.419), (-0.2009, 0.08321, 2.419), (0.1208, -0.1808, 2.419), (0.08321, -0.2009, 2.419), (-0.08321, -0.2009, 2.419), (0.04242, -0.2132, 2.419), (6.47e-08, -0.2174, 2.419), (-0.04242, -0.2132, 2.419), (0.04889, -0.02025, 3.379), (0.04299, -0.02873, 3.38), (0.05125, -0.01665, 3.379), (0.03693, -0.03693, 3.38), (0.03168, -0.04361, 3.379), (0.02966, -0.04439, 3.379), (0.01983, -0.04787, 3.38), (0.01014, -0.05098, 3.38), (5.866e-09, -0.05393, 3.379), (-0.01014, -0.05098, 3.38), (-0.01983, -0.04787, 3.38), (-0.03168, -0.04361, 3.379), (-0.02966, -0.04439, 3.379), (-0.04889, -0.02025, 3.379), (-0.03693, -0.03693, 3.38), (-0.04299, -0.02873, 3.38), (-0.05125, -0.01665, 3.379), (0.05125, 0.01665, 3.379), (0.05153, 0.01025, 3.38), (0.05167, -2.505e-07, 3.38), (0.05153, -0.01025, 3.38), (-0.04299, 0.02873, 3.38), (-0.03693, 0.03693, 3.38), (-0.05125, 0.01665, 3.379), (-0.04889, 0.02025, 3.379), (-0.05153, 0.01025, 3.38), (-0.05153, -0.01025, 3.38), (-0.05167, -2.466e-07, 3.38), (0.01983, 0.04787, 3.38), (0.02966, 0.04439, 3.379), (0.03168, 0.04361, 3.379), (0.01014, 0.05098, 3.38), (0.03693, 0.03693, 3.38), (0.04299, 0.02873, 3.38), (0.04889, 0.02025, 3.379), (-0.03168, 0.04361, 3.379), (-1.127e-10, 0.05393, 3.379), (-0.02966, 0.04439, 3.379), (-0.01014, 0.05098, 3.38), (-0.01983, 0.04787, 3.38), (0.3021, -0.05306, 2.872), (-0.3021, -0.05306, 2.872), (0.3067, -2.588e-07, 2.882), (0.306, 0.00664, 2.883), (-0.306, 0.00664, 2.883), (-0.3067, -1.75e-07, 2.882), (-0.0344, -0.08305, 3.362), (-0.01662, -0.08354, 3.364), (0.01662, -0.08354, 3.364), (7.63e-08, -0.08369, 3.365), (-0.08055, -0.08055, 3.348), (-0.08699, -0.08006, 3.346), (0.08699, -0.08006, 3.346), (0.08055, -0.08055, 3.348), (0.05487, -0.08212, 3.357), (0.0344, -0.08305, 3.362), (-0.05487, -0.08212, 3.357), (-0.1146, -0.07655, 3.327), (0.2106, -0.05706, 3.223), (0.1652, -0.06841, 3.284), (0.1568, -0.07026, 3.294), (0.1146, -0.07655, 3.327), (-0.1568, -0.07026, 3.294), (-0.1652, -0.06841, 3.284), (-0.2106, -0.05706, 3.223), (0.2537, -0.04098, 3.137), (0.2379, -0.04731, 3.171), (-0.2379, -0.04731, 3.171), (-0.2537, -0.04098, 3.137), (0.2841, -0.02264, 3.039), (-0.2841, -0.02264, 3.039), (0.3048, -2.604e-07, 2.918), (0.3037, -0.002736, 2.933), (-0.3037, -0.002736, 2.933), (-0.3048, -1.704e-07, 2.918), (0.02742, -0.1378, 3.324), (8.362e-08, -0.1383, 3.327), (-0.02742, -0.1378, 3.324), (-0.05655, -0.1365, 3.317), (-0.08957, -0.1341, 3.304), (-0.1092, -0.1321, 3.294), (0.1092, -0.1321, 3.294), (0.1291, -0.1291, 3.278), (0.08957, -0.1341, 3.304), (0.05655, -0.1365, 3.317), (-0.1291, -0.1291, 3.278), (-0.1793, -0.1198, 3.228), (-0.1838, -0.1189, 3.223), (0.1838, -0.1189, 3.223), (0.1793, -0.1198, 3.228), (-0.2359, -0.1028, 3.137), (-0.2418, -0.1002, 3.123), (-0.2722, -0.08443, 3.039), (0.2418, -0.1002, 3.123), (0.2359, -0.1028, 3.137), (0.2722, -0.08443, 3.039), (-0.2966, -0.06453, 2.933), (0.2966, -0.06453, 2.933), (0.2995, -0.05958, 2.907), (-0.2995, -0.05958, 2.907), (0.153, 0.7692, 0.6496), (0.4357, 0.6521, 0.6496), (0.5545, 0.5545, 0.6496), (0.6521, 0.4357, 0.6496), (0.7246, 0.3001, 0.6496), (0.7692, 0.153, 0.6496), (0.7843, 7.459e-09, 0.6496), (0.7692, -0.153, 0.6496), (0.7246, -0.3001, 0.6496), (0.6521, -0.4357, 0.6496), (0.5545, -0.5545, 0.6496), (0.4357, -0.6521, 0.6496), (0.3001, -0.7246, 0.6496), (0.153, -0.7692, 0.6496), (-2.729e-07, -0.7843, 0.6496), (-0.153, -0.7692, 0.6496), (-0.3001, -0.7246, 0.6496), (-0.4357, -0.6521, 0.6496), (-0.5546, -0.5545, 0.6496), (-0.6521, -0.4357, 0.6496), (-0.7246, -0.3001, 0.6496), (-0.7692, -0.153, 0.6496), (-0.7843, 7.126e-07, 0.6496), (-0.7692, 0.153, 0.6496), (-0.7246, 0.3001, 0.6496), (-0.6521, 0.4357, 0.6496), (-0.5545, 0.5546, 0.6496), (-0.4357, 0.6521, 0.6496), (-0.3001, 0.7246, 0.6496), (-1.304e-07, 0.7843, 0.6496), (0.3001, 0.7246, 0.6496), (-0.153, 0.7692, 0.6496)], [], [(0, 69, 5, 6), (67, 66, 2, 3), (70, 0, 6, 7), (68, 67, 3, 4), (65, 36, 1), (69, 68, 4, 5), (66, 65, 1, 2), (6, 5, 12, 13), (3, 2, 9, 10), (7, 6, 13, 14), (4, 3, 10, 11), (1, 36, 8), (5, 4, 11, 12), (2, 1, 8, 9), (9, 8, 15, 16), (13, 12, 19, 20), (10, 9, 16, 17), (14, 13, 20, 21), (11, 10, 17, 18), (8, 36, 15), (12, 11, 18, 19), (19, 18, 25, 26), (16, 15, 22, 23), (20, 19, 26, 27), (17, 16, 23, 24), (21, 20, 27, 28), (18, 17, 24, 25), (15, 36, 22), (25, 24, 31, 32), (22, 36, 29), (26, 25, 32, 33), (23, 22, 29, 30), (27, 26, 33, 34), (24, 23, 30, 31), (28, 27, 34, 35), (35, 34, 42, 43), (32, 31, 39, 40), (29, 36, 37), (33, 32, 40, 41), (30, 29, 37, 38), (34, 33, 41, 42), (31, 30, 38, 39), (39, 38, 45, 46), (43, 42, 49, 50), (40, 39, 46, 47), (37, 36, 44), (41, 40, 47, 48), (38, 37, 44, 45), (42, 41, 48, 49), (49, 48, 55, 56), (46, 45, 52, 53), (50, 49, 56, 57), (47, 46, 53, 54), (44, 36, 51), (48, 47, 54, 55), (45, 44, 51, 52), (55, 54, 61, 62), (52, 51, 58, 59), (56, 55, 62, 63), (53, 52, 59, 60), (57, 56, 63, 64), (54, 53, 60, 61), (51, 36, 58), (58, 36, 65), (62, 61, 68, 69), (59, 58, 65, 66), (63, 62, 69, 0), (60, 59, 66, 67), (64, 63, 0, 70), (61, 60, 67, 68), (79, 78, 87, 88), (72, 71, 80, 81), (429, 79, 88, 89), (73, 72, 81, 82), (430, 429, 89, 90), (74, 73, 82, 83), (431, 430, 90, 91), (75, 74, 83, 84), (76, 75, 84, 85), (77, 76, 85, 86), (78, 77, 86, 87), (71, 1108, 1103, 80), (87, 86, 98, 99), (80, 1103, 1100, 92), (88, 87, 99, 100), (81, 80, 92, 93), (89, 88, 100, 101), (82, 81, 93, 94), (90, 89, 101, 102), (83, 82, 94, 95), (91, 90, 102, 103), (84, 83, 95, 96), (85, 84, 96, 97), (86, 85, 97, 98), (103, 102, 114, 115), (96, 95, 107, 108), (97, 96, 108, 109), (98, 97, 109, 110), (99, 98, 110, 111), (92, 1100, 1101, 104), (100, 99, 111, 112), (93, 92, 104, 105), (101, 100, 112, 113), (94, 93, 105, 106), (102, 101, 113, 114), (95, 94, 106, 107), (104, 1101, 1102, 1104, 116), (112, 111, 123, 124), (105, 104, 116, 117), (113, 112, 124, 125), (106, 105, 117, 118), (114, 113, 125, 126), (107, 106, 118, 119), (115, 114, 126, 127), (108, 107, 119, 120), (109, 108, 120, 121), (110, 109, 121, 122), (111, 110, 122, 123), (120, 119, 131, 132), (121, 120, 132, 133), (122, 121, 133, 134), (123, 122, 134, 135), (116, 1104, 1105, 128), (124, 123, 135, 136), (117, 116, 128, 129), (125, 124, 136, 137), (118, 117, 129, 130), (126, 125, 137, 138), (119, 118, 130, 131), (127, 126, 138, 139), (136, 135, 147, 148), (129, 128, 140, 141), (137, 136, 148, 149), (130, 129, 141, 142), (138, 137, 149, 150), (131, 130, 142, 143), (139, 138, 150, 151), (132, 131, 143, 144), (133, 132, 144, 145), (134, 133, 145, 146), (135, 134, 146, 147), (128, 1105, 1106, 140), (145, 144, 156, 157), (146, 145, 157, 158), (147, 146, 158, 159), (140, 1106, 1089, 1090, 152), (148, 147, 159, 160), (141, 140, 152, 153), (149, 148, 160, 161), (142, 141, 153, 154), (150, 149, 161, 162), (143, 142, 154, 155), (151, 150, 162, 163), (144, 143, 155, 156), (153, 152, 164, 165), (161, 160, 172, 173), (154, 153, 165, 166), (162, 161, 173, 174), (155, 154, 166, 167), (163, 162, 174, 175), (156, 155, 167, 168), (157, 156, 168, 169), (158, 157, 169, 170), (159, 158, 170, 1143, 1115, 1114, 171), (152, 1090, 1091, 164), (160, 159, 171, 172), (169, 168, 1137, 1141), (170, 169, 1141, 1144), (171, 1114, 1112, 1170, 180), (164, 1091, 1092, 176), (172, 171, 180, 181), (165, 164, 176, 177), (173, 172, 181, 182), (166, 165, 177, 178), (174, 173, 182, 183), (167, 166, 178, 179), (175, 174, 183, 184), (168, 167, 179, 1138, 1137), (182, 181, 191, 192), (178, 177, 186, 187), (183, 182, 192, 193), (179, 178, 187, 1131, 1130), (184, 183, 193, 194), (180, 1170, 1169, 189, 190), (176, 1092, 1074, 1072, 185), (181, 180, 190, 191), (177, 176, 185, 186), (189, 188, 199, 200), (190, 189, 200, 201), (185, 1072, 1073, 195), (191, 190, 201, 202), (186, 185, 195, 196), (192, 191, 202, 203), (187, 186, 196, 1133, 1132), (193, 192, 203, 204), (194, 193, 204, 205), (188, 1165, 1166, 198, 199), (204, 203, 213, 214), (197, 1161, 1154, 207), (205, 204, 214, 215), (198, 197, 207, 208), (199, 198, 208, 209), (200, 199, 209, 210), (201, 200, 210, 211), (195, 1073, 1075, 206), (202, 201, 211, 212), (196, 195, 206, 1125, 1124), (203, 202, 212, 213), (211, 210, 221, 222), (206, 1075, 1076, 1077, 216), (212, 211, 222, 223), (213, 212, 223, 224), (214, 213, 224, 225), (207, 1154, 1153, 217, 218), (215, 214, 225, 226), (208, 207, 218, 219), (209, 208, 219, 220), (210, 209, 220, 221), (218, 217, 228, 229), (226, 225, 236, 237), (219, 218, 229, 230), (220, 219, 230, 231), (221, 220, 231, 232), (222, 221, 232, 233), (216, 1077, 1078, 227), (223, 222, 233, 234), (224, 223, 234, 235), (217, 1155, 1156, 228), (225, 224, 235, 236), (233, 232, 243, 244), (227, 1078, 1079, 238), (234, 233, 244, 245), (235, 234, 245, 246), (228, 1156, 1147, 239), (236, 235, 246, 247), (229, 228, 239, 240), (237, 236, 247, 248), (230, 229, 240, 241), (231, 230, 241, 242), (232, 231, 242, 243), (248, 247, 258, 259), (241, 240, 251, 252), (242, 241, 252, 253), (243, 242, 253, 254), (244, 243, 254, 255), (238, 1079, 1080, 249), (245, 244, 255, 256), (246, 245, 256, 257), (239, 1147, 1148, 250), (247, 246, 257, 258), (240, 239, 250, 251), (249, 1080, 1081, 260), (256, 255, 266, 267), (257, 256, 267, 268), (250, 1148, 1149, 261), (258, 257, 268, 269), (251, 250, 261, 262), (259, 258, 269, 270), (252, 251, 262, 263), (253, 252, 263, 264), (254, 253, 264, 265), (255, 254, 265, 266), (263, 262, 273, 274), (264, 263, 274, 275), (265, 264, 275, 276), (266, 265, 276, 277), (260, 1081, 1082, 271), (267, 266, 277, 278), (268, 267, 278, 279), (261, 1149, 1150, 272), (269, 268, 279, 280), (262, 261, 272, 273), (270, 269, 280, 281), (278, 277, 288, 289), (279, 278, 289, 290), (272, 1150, 1151, 283), (280, 279, 290, 291), (273, 272, 283, 284), (281, 280, 291, 292), (274, 273, 284, 285), (275, 274, 285, 286), (276, 275, 286, 287), (277, 276, 287, 288), (271, 1082, 1084, 282), (286, 285, 295, 296), (287, 286, 296, 297), (288, 287, 297, 298), (282, 1084, 1083, 1086, 293), (289, 288, 298, 299), (290, 289, 299, 300), (283, 1151, 1152), (291, 290, 300, 301), (284, 283, 1152, 1157, 294), (292, 291, 301, 302), (285, 284, 294, 295), (300, 299, 310, 311), (301, 300, 311, 312), (294, 1157, 1158, 305), (302, 301, 312, 313), (295, 294, 305, 306), (296, 295, 306, 307), (297, 296, 307, 308), (298, 297, 308, 309), (293, 1086, 1087, 303), (299, 298, 309, 310), (308, 307, 317, 318), (309, 308, 318, 319), (303, 1087, 1085, 314), (310, 309, 319, 320), (304, 303, 314, 315), (311, 310, 320, 321), (312, 311, 321, 322), (305, 1158, 1159), (313, 312, 322, 323), (306, 305, 1159, 1162), (307, 306, 1162, 1163, 317), (316, 315, 325, 326), (322, 321, 330, 331), (323, 322, 331, 332), (317, 1163, 1164), (318, 317, 1164, 1168), (319, 318, 1168, 1171, 328), (314, 1085, 1088, 1098, 324), (320, 319, 328, 329), (315, 314, 324, 325), (321, 320, 329, 330), (328, 1171, 1113, 1117, 340), (324, 1098, 1099, 333), (329, 328, 340, 341), (325, 324, 333, 334), (330, 329, 341, 342), (326, 325, 334, 335), (331, 330, 342, 343), (327, 326, 335, 336), (332, 331, 343, 344), (343, 342, 354, 355), (336, 335, 347, 348), (344, 343, 355, 356), (337, 336, 348, 349), (338, 337, 349, 350), (339, 338, 350, 351), (340, 1117, 1116, 1146, 339, 351, 352), (333, 1099, 1097, 345), (341, 340, 352, 353), (334, 333, 345, 346), (342, 341, 353, 354), (335, 334, 346, 347), (352, 351, 363, 364), (345, 1097, 1095, 1096, 357), (353, 352, 364, 365), (346, 345, 357, 358), (354, 353, 365, 366), (347, 346, 358, 359), (355, 354, 366, 367), (348, 347, 359, 360), (356, 355, 367, 368), (349, 348, 360, 361), (350, 349, 361, 362), (351, 350, 362, 363), (360, 359, 371, 372), (368, 367, 379, 380), (361, 360, 372, 373), (362, 361, 373, 374), (363, 362, 374, 375), (364, 363, 375, 376), (357, 1096, 1093, 369), (365, 364, 376, 377), (358, 357, 369, 370), (366, 365, 377, 378), (359, 358, 370, 371), (367, 366, 378, 379), (376, 375, 387, 388), (369, 1093, 1094, 381), (377, 376, 388, 389), (370, 369, 381, 382), (378, 377, 389, 390), (371, 370, 382, 383), (379, 378, 390, 391), (372, 371, 383, 384), (380, 379, 391, 392), (373, 372, 384, 385), (374, 373, 385, 386), (375, 374, 386, 387), (392, 391, 403, 404), (385, 384, 396, 397), (386, 385, 397, 398), (387, 386, 398, 399), (388, 387, 399, 400), (381, 1094, 1107, 1109, 393), (389, 388, 400, 401), (382, 381, 393, 394), (390, 389, 401, 402), (383, 382, 394, 395), (391, 390, 402, 403), (384, 383, 395, 396), (401, 400, 412, 413), (394, 393, 405, 406), (402, 401, 413, 414), (395, 394, 406, 407), (403, 402, 414, 415), (396, 395, 407, 408), (404, 403, 415, 416), (397, 396, 408, 409), (398, 397, 409, 410), (399, 398, 410, 411), (400, 399, 411, 412), (393, 1109, 1111, 405), (410, 409, 421, 422), (411, 410, 422, 423), (412, 411, 423, 424), (405, 1111, 1110, 417), (413, 412, 424, 425), (406, 405, 417, 418), (414, 413, 425, 426), (407, 406, 418, 419), (415, 414, 426, 427), (408, 407, 419, 420), (416, 415, 427, 428), (409, 408, 420, 421), (418, 417, 71, 72), (426, 425, 79, 429), (419, 418, 72, 73), (427, 426, 429, 430), (420, 419, 73, 74), (428, 427, 430, 431), (421, 420, 74, 75), (422, 421, 75, 76), (423, 422, 76, 77), (424, 423, 77, 78), (417, 1110, 1108, 71), (425, 424, 78, 79), (432, 465, 464, 433), (433, 464, 466, 434), (434, 466, 467, 435), (435, 467, 468, 436), (436, 468, 469, 437), (437, 469, 470, 438), (438, 470, 471, 439), (439, 471, 472, 440), (440, 472, 473, 441), (441, 473, 474, 442), (442, 474, 475, 443), (443, 475, 476, 444), (444, 476, 477, 445), (445, 477, 478, 446), (446, 478, 479, 447), (447, 479, 480, 448), (448, 480, 481, 449), (449, 481, 482, 450), (450, 482, 483, 451), (451, 483, 484, 452), (452, 484, 485, 453), (453, 485, 486, 454), (454, 486, 487, 455), (455, 487, 488, 456), (456, 488, 489, 457), (457, 489, 490, 458), (458, 490, 491, 459), (459, 491, 492, 460), (460, 492, 493, 461), (461, 493, 494, 462), (462, 494, 495, 463), (463, 495, 465, 432), (432, 433, 434, 435, 436, 437, 438, 439, 440, 441, 442, 443, 444, 445, 446, 447, 448, 449, 450, 451, 452, 453, 454, 455, 456, 457, 458, 459, 460, 461, 462, 463), (497, 496, 464, 465), (496, 498, 466, 464), (498, 499, 467, 466), (499, 500, 468, 467), (500, 501, 469, 468), (501, 502, 470, 469), (502, 503, 471, 470), (503, 504, 472, 471), (504, 505, 473, 472), (505, 506, 474, 473), (506, 507, 475, 474), (507, 508, 476, 475), (508, 509, 477, 476), (509, 510, 478, 477), (510, 511, 479, 478), (511, 512, 480, 479), (512, 513, 481, 480), (513, 514, 482, 481), (514, 515, 483, 482), (515, 516, 484, 483), (516, 517, 485, 484), (517, 518, 486, 485), (518, 519, 487, 486), (519, 520, 488, 487), (520, 521, 489, 488), (521, 522, 490, 489), (522, 523, 491, 490), (523, 524, 492, 491), (524, 525, 493, 492), (525, 526, 494, 493), (526, 527, 495, 494), (527, 497, 465, 495), (529, 528, 496, 497), (528, 530, 498, 496), (530, 531, 499, 498), (531, 532, 500, 499), (532, 533, 501, 500), (533, 534, 502, 501), (534, 535, 503, 502), (535, 536, 504, 503), (536, 537, 505, 504), (537, 538, 506, 505), (538, 539, 507, 506), (539, 540, 508, 507), (540, 541, 509, 508), (541, 542, 510, 509), (542, 543, 511, 510), (543, 544, 512, 511), (544, 545, 513, 512), (545, 546, 514, 513), (546, 547, 515, 514), (547, 548, 516, 515), (548, 549, 517, 516), (549, 550, 518, 517), (550, 551, 519, 518), (551, 552, 520, 519), (552, 553, 521, 520), (553, 554, 522, 521), (554, 555, 523, 522), (555, 556, 524, 523), (556, 557, 525, 524), (557, 558, 526, 525), (558, 559, 527, 526), (559, 529, 497, 527), (561, 560, 528, 529), (560, 562, 530, 528), (562, 563, 531, 530), (563, 564, 532, 531), (564, 565, 533, 532), (565, 566, 534, 533), (566, 567, 535, 534), (567, 568, 536, 535), (568, 569, 537, 536), (569, 570, 538, 537), (570, 571, 539, 538), (571, 572, 540, 539), (572, 573, 541, 540), (573, 574, 542, 541), (574, 575, 543, 542), (575, 576, 544, 543), (576, 577, 545, 544), (577, 578, 546, 545), (578, 579, 547, 546), (579, 580, 548, 547), (580, 581, 549, 548), (581, 582, 550, 549), (582, 583, 551, 550), (583, 584, 552, 551), (584, 585, 553, 552), (585, 586, 554, 553), (586, 587, 555, 554), (587, 588, 556, 555), (588, 589, 557, 556), (589, 590, 558, 557), (590, 591, 559, 558), (591, 561, 529, 559), (593, 592, 560, 561), (592, 594, 562, 560), (594, 595, 563, 562), (595, 596, 564, 563), (596, 597, 565, 564), (597, 598, 566, 565), (598, 599, 567, 566), (599, 600, 568, 567), (600, 601, 569, 568), (601, 602, 570, 569), (602, 603, 571, 570), (603, 604, 572, 571), (604, 605, 573, 572), (605, 606, 574, 573), (606, 607, 575, 574), (607, 608, 576, 575), (608, 609, 577, 576), (609, 610, 578, 577), (610, 611, 579, 578), (611, 612, 580, 579), (612, 613, 581, 580), (613, 614, 582, 581), (614, 615, 583, 582), (615, 616, 584, 583), (616, 617, 585, 584), (617, 618, 586, 585), (618, 619, 587, 586), (619, 620, 588, 587), (620, 621, 589, 588), (621, 622, 590, 589), (622, 623, 591, 590), (623, 593, 561, 591), (658, 657, 592, 593), (657, 660, 594, 592), (660, 659, 595, 594), (659, 661, 596, 595), (661, 662, 597, 596), (662, 663, 598, 597), (663, 664, 599, 598), (664, 665, 600, 599), (665, 666, 601, 600), (666, 667, 602, 601), (667, 668, 603, 602), (668, 669, 604, 603), (669, 670, 605, 604), (670, 671, 606, 605), (671, 672, 607, 606), (672, 673, 608, 607), (673, 674, 609, 608), (674, 675, 610, 609), (675, 676, 611, 610), (676, 677, 612, 611), (677, 678, 613, 612), (678, 679, 614, 613), (679, 680, 615, 614), (680, 681, 616, 615), (681, 682, 617, 616), (682, 683, 618, 617), (683, 684, 619, 618), (684, 685, 620, 619), (685, 686, 621, 620), (686, 687, 622, 621), (687, 688, 623, 622), (688, 658, 593, 623), (654, 655, 656, 652, 651, 650, 649, 648, 647, 646, 1059, 1054, 1065, 1062, 1061, 1052, 1051, 1050, 1049, 1048, 1047, 1046, 1060, 1064, 1063, 1040, 1041, 630, 629, 628, 627, 626, 625, 624), (1201, 1172, 657, 658), (1202, 1173, 659, 660), (1173, 1174, 661, 659), (1174, 1175, 662, 661), (1175, 1176, 663, 662), (1176, 1177, 664, 663), (1177, 1178, 665, 664), (1178, 1179, 666, 665), (1179, 1180, 667, 666), (1180, 1181, 668, 667), (1181, 1182, 669, 668), (1182, 1183, 670, 669), (1183, 1184, 671, 670), (1184, 1185, 672, 671), (1185, 1186, 673, 672), (1186, 1187, 674, 673), (1187, 1188, 675, 674), (1188, 1189, 676, 675), (1189, 1190, 677, 676), (1190, 1191, 678, 677), (1191, 1192, 679, 678), (1192, 1193, 680, 679), (1193, 1194, 681, 680), (1194, 1195, 682, 681), (1195, 1196, 683, 682), (1196, 1197, 684, 683), (1197, 1198, 685, 684), (1198, 1199, 686, 685), (1199, 1200, 687, 686), (1203, 1201, 658, 688), (1172, 1202, 660, 657), (1200, 1203, 688, 687), (888, 887, 843, 844), (643, 644, 780, 795), (644, 645, 764, 780), (878, 877, 831, 832), (877, 876, 830, 831), (876, 874, 829, 830), (874, 873, 828, 829), (873, 872, 827, 828), (872, 871, 826, 827), (996, 995, 722, 723), (995, 994, 721, 722), (1002, 1001, 728, 729), (1001, 1000, 727, 728), (1000, 999, 726, 727), (975, 1007, 733, 699), (999, 998, 725, 726), (974, 1005, 732, 700), (998, 997, 724, 725), (1005, 1004, 731, 732), (997, 996, 723, 724), (1004, 1003, 730, 731), (980, 979, 705, 706), (1003, 1002, 729, 730), (864, 867, 789, 825), (982, 981, 707, 708), (989, 988, 714, 715), (981, 980, 706, 707), (988, 987, 713, 714), (945, 947, 741, 740), (944, 945, 740, 739), (987, 986, 712, 713), (871, 864, 825, 826), (986, 985, 711, 712), (994, 993, 718, 721), (985, 984, 710, 711), (993, 992, 717, 718), (984, 983, 709, 710), (992, 990, 716, 717), (983, 982, 708, 709), (990, 989, 715, 716), (952, 953, 747, 746), (978, 977, 702, 703), (967, 968, 891, 890), (973, 975, 699, 701), (941, 942, 737, 896), (1007, 974, 700, 733), (940, 943, 738, 898), (977, 973, 701, 702), (943, 944, 739, 738), (949, 950, 744, 743), (692, 866, 811, 863), (887, 886, 842, 843), (950, 951, 745, 744), (645, 646, 870, 764), (948, 949, 743, 742), (979, 978, 703, 705), (951, 952, 746, 745), (955, 956, 755, 754), (698, 822, 692, 867), (886, 884, 841, 842), (964, 965, 879, 875), (647, 648, 854, 856), (956, 957, 756, 755), (734, 820, 1006, 866), (965, 966, 880, 879), (947, 948, 742, 741), (957, 958, 757, 756), (962, 963, 868, 865), (966, 967, 890, 880), (954, 955, 754, 753), (958, 959, 758, 757), (963, 964, 875, 868), (819, 818, 976, 991), (970, 971, 894, 893), (818, 817, 961, 976), (971, 972, 895, 894), (959, 960, 759, 758), (939, 941, 896, 903), (960, 962, 865, 759), (942, 940, 898, 737), (953, 954, 753, 747), (816, 815, 931, 946), (884, 883, 840, 841), (972, 939, 903, 895), (646, 647, 856, 870), (968, 969, 892, 891), (820, 819, 991, 1006), (969, 970, 893, 892), (805, 804, 900, 901), (817, 816, 946, 961), (883, 882, 834, 840), (804, 803, 899, 900), (648, 649, 852, 854), (803, 802, 897, 899), (654, 624, 823, 824), (802, 801, 889, 897), (815, 814, 917, 931), (801, 800, 888, 889), (814, 813, 916, 917), (800, 799, 887, 888), (813, 812, 902, 916), (799, 798, 886, 887), (812, 805, 901, 902), (1037, 1036, 934, 935), (784, 783, 874, 876), (809, 808, 818, 819), (783, 782, 873, 874), (797, 796, 883, 884), (782, 781, 872, 873), (796, 791, 882, 883), (781, 765, 871, 872), (791, 790, 881, 882), (798, 797, 884, 886), (650, 651, 837, 839), (790, 786, 878, 881), (649, 650, 839, 852), (786, 785, 877, 878), (765, 749, 864, 871), (785, 784, 876, 877), (823, 821, 820, 734), (749, 698, 867, 864), (652, 656, 835, 836), (794, 793, 814, 815), (651, 652, 836, 837), (885, 810, 797, 798), (822, 734, 866, 692), (795, 780, 791, 796), (1021, 824, 822, 698), (764, 870, 786, 790), (821, 809, 819, 820), (856, 854, 784, 785), (808, 807, 817, 818), (852, 839, 782, 783), (807, 806, 816, 817), (793, 792, 813, 814), (806, 794, 815, 816), (691, 689, 803, 804), (870, 856, 785, 786), (689, 653, 802, 803), (854, 852, 783, 784), (653, 869, 801, 802), (839, 837, 781, 782), (869, 853, 800, 801), (792, 779, 812, 813), (881, 878, 832, 833), (853, 838, 799, 800), (656, 655, 1021, 835), (838, 885, 798, 799), (779, 778, 805, 812), (810, 795, 796, 797), (778, 691, 804, 805), (780, 764, 790, 791), (626, 627, 808, 809), (630, 631, 793, 794), (627, 628, 807, 808), (835, 1021, 698, 749), (1036, 1035, 933, 934), (824, 823, 734, 822), (1011, 1010, 904, 907), (836, 835, 749, 765), (1008, 690, 938, 906), (655, 654, 824, 1021), (1009, 1039, 937, 905), (624, 625, 821, 823), (1034, 1033, 930, 932), (625, 626, 809, 821), (837, 836, 765, 781), (882, 881, 833, 834), (1016, 1015, 911, 912), (1025, 1024, 921, 922), (1029, 1028, 925, 926), (1032, 1031, 928, 929), (1039, 1038, 936, 937), (1024, 1023, 920, 921), (628, 629, 806, 807), (1014, 1013, 909, 910), (1023, 1022, 919, 920), (629, 630, 794, 806), (1030, 1029, 926, 927), (631, 632, 792, 793), (1035, 1034, 932, 933), (632, 633, 779, 792), (1031, 1030, 927, 928), (1033, 1032, 929, 930), (1027, 1026, 923, 924), (634, 635, 691, 778), (1018, 1017, 913, 914), (1012, 1011, 907, 908), (1026, 1025, 922, 923), (1038, 1037, 935, 936), (1017, 1016, 912, 913), (1022, 1020, 918, 919), (1010, 1008, 906, 904), (1020, 1019, 915, 918), (690, 1009, 905, 938), (1028, 1027, 924, 925), (633, 634, 778, 779), (1015, 1014, 910, 911), (1019, 1018, 914, 915), (636, 637, 653, 689), (935, 934, 947, 945), (933, 932, 949, 948), (934, 933, 948, 947), (928, 927, 953, 952), (635, 636, 689, 691), (907, 904, 939, 972), (912, 911, 968, 967), (637, 638, 869, 653), (906, 938, 942, 941), (926, 925, 955, 954), (905, 937, 943, 940), (1013, 1012, 908, 909), (937, 936, 944, 943), (932, 930, 950, 949), (936, 935, 945, 944), (930, 929, 951, 950), (919, 918, 963, 962), (922, 921, 959, 958), (918, 915, 964, 963), (929, 928, 952, 951), (925, 924, 956, 955), (921, 920, 960, 959), (915, 914, 965, 964), (920, 919, 962, 960), (924, 923, 957, 956), (927, 926, 954, 953), (914, 913, 966, 965), (743, 744, 999, 1000), (744, 745, 998, 999), (923, 922, 958, 957), (638, 639, 853, 869), (913, 912, 967, 966), (904, 906, 941, 939), (742, 743, 1000, 1001), (938, 905, 940, 942), (746, 747, 996, 997), (890, 891, 981, 982), (896, 737, 1007, 975), (639, 640, 838, 853), (898, 738, 1005, 974), (911, 910, 969, 968), (738, 739, 1004, 1005), (910, 909, 970, 969), (739, 740, 1003, 1004), (909, 908, 971, 970), (740, 741, 1002, 1003), (908, 907, 972, 971), (741, 742, 1001, 1002), (865, 868, 986, 987), (753, 754, 994, 995), (868, 875, 985, 986), (754, 755, 993, 994), (875, 879, 984, 985), (755, 756, 992, 993), (879, 880, 983, 984), (756, 757, 990, 992), (880, 890, 982, 983), (757, 758, 989, 990), (745, 746, 997, 998), (773, 772, 1033, 1034), (758, 759, 988, 989), (772, 771, 1032, 1033), (759, 865, 987, 988), (747, 753, 995, 996), (774, 773, 1034, 1035), (895, 903, 973, 977), (891, 892, 980, 981), (736, 735, 1016, 1017), (695, 788, 690, 1008), (735, 720, 1015, 1016), (694, 787, 1039, 1009), (892, 893, 979, 980), (787, 777, 1038, 1039), (893, 894, 978, 979), (777, 776, 1037, 1038), (894, 895, 977, 978), (776, 775, 1036, 1037), (903, 896, 975, 973), (775, 774, 1035, 1036), (737, 898, 974, 1007), (769, 768, 1029, 1030), (752, 751, 1020, 1022), (768, 767, 1028, 1029), (751, 750, 1019, 1020), (767, 766, 1027, 1028), (750, 748, 1018, 1019), (766, 763, 1026, 1027), (748, 736, 1017, 1018), (763, 762, 1025, 1026), (771, 770, 1031, 1032), (857, 855, 772, 773), (762, 761, 1024, 1025), (640, 641, 885, 838), (761, 760, 1023, 1024), (770, 769, 1030, 1031), (760, 752, 1022, 1023), (696, 693, 1010, 1011), (720, 719, 1014, 1015), (833, 832, 736, 748), (789, 863, 788, 695), (641, 642, 810, 885), (811, 862, 787, 694), (719, 704, 1013, 1014), (862, 861, 777, 787), (704, 697, 1012, 1013), (861, 860, 776, 777), (697, 696, 1011, 1012), (860, 859, 775, 776), (693, 695, 1008, 1010), (859, 858, 774, 775), (788, 694, 1009, 690), (858, 857, 773, 774), (842, 841, 752, 760), (849, 848, 768, 769), (841, 840, 751, 752), (848, 847, 767, 768), (840, 834, 750, 751), (847, 846, 766, 767), (834, 833, 748, 750), (846, 845, 763, 766), (855, 851, 771, 772), (961, 946, 858, 859), (845, 844, 762, 763), (946, 931, 857, 858), (844, 843, 761, 762), (851, 850, 770, 771), (843, 842, 760, 761), (850, 849, 769, 770), (899, 897, 846, 847), (863, 811, 694, 788), (897, 889, 845, 846), (826, 825, 693, 696), (831, 830, 720, 735), (867, 692, 863, 789), (830, 829, 719, 720), (866, 1006, 862, 811), (829, 828, 704, 719), (1006, 991, 861, 862), (828, 827, 697, 704), (991, 976, 860, 861), (827, 826, 696, 697), (976, 961, 859, 860), (825, 789, 695, 693), (832, 831, 735, 736), (902, 901, 849, 850), (901, 900, 848, 849), (900, 899, 847, 848), (889, 888, 844, 845), (642, 643, 795, 810), (931, 917, 855, 857), (917, 916, 851, 855), (916, 902, 850, 851), (1048, 1049, 431, 91), (1046, 1047, 103, 115), (630, 1041, 1042, 1043, 1044, 1045, 1066, 1067, 1069, 1070, 1071, 1068, 1053, 1058, 1057, 1056, 1055, 1059, 646, 645, 644, 643, 642, 641, 640, 639, 638, 637, 636, 635, 634, 633, 632, 631), (1043, 1042, 184, 194), (1059, 1055, 332, 344), (1063, 1064, 139, 151), (1040, 1063, 151, 163), (1054, 1059, 344, 356), (1064, 1060, 127, 139), (1049, 1050, 428, 431), (1050, 1051, 416, 428), (1068, 1071, 270, 281), (1069, 1067, 237, 248), (1057, 1058, 302, 313), (1056, 1057, 313, 323), (1055, 1056, 323, 332), (1058, 1053, 292, 302), (1041, 1040, 163, 175), (1047, 1048, 91, 103), (1066, 1045, 215, 226), (1071, 1070, 259, 270), (1060, 1046, 115, 127), (1065, 1054, 356, 368), (1042, 1041, 175, 184), (1053, 1068, 281, 292), (1061, 1062, 380, 392), (1051, 1052, 404, 416), (1052, 1061, 392, 404), (1070, 1069, 248, 259), (1062, 1065, 368, 380), (1067, 1066, 226, 237), (1044, 1043, 194, 205), (1045, 1044, 205, 215), (1102, 1101, 1100, 1103, 1108, 70, 7), (1108, 1110, 1111, 1109, 1107, 64, 70), (1107, 1094, 1093, 1096, 1095, 57, 64), (1089, 1106, 1105, 1104, 1102, 7, 14), (1088, 1085, 1087, 1086, 1083, 43, 50), (1083, 1084, 1082, 1081, 1080, 35, 43), (1074, 1092, 1091, 1090, 1089, 14, 21), (1095, 1097, 1099, 1098, 1088, 50, 57), (1076, 1075, 1073, 1072, 1074, 21, 28), (1080, 1079, 1078, 1077, 1076, 28, 35), (1122, 1128, 282, 293), (1121, 1120, 238, 249), (1130, 1138, 179), (1123, 1122, 293, 303, 304), (1127, 1126, 216, 227), (1118, 1119, 260, 271), (1112, 1113, 1171, 1168, 1164, 1163, 1162, 1159, 1158, 1157, 1152, 1151, 1150, 1149, 1148, 1147, 1156, 1155, 1153, 1154, 1161, 1160, 1166, 1165, 1167, 1169, 1170), (1169, 1167, 188, 189), (1139, 1136, 327), (1129, 1123, 304), (1145, 1142, 338, 339), (1153, 1155, 217), (1126, 1125, 206, 216), (1142, 1140, 337, 338), (1116, 1115, 1143, 1144, 1141, 1137, 1138, 1130, 1131, 1132, 1133, 1124, 1125, 1126, 1127, 1120, 1121, 1119, 1118, 1128, 1122, 1123, 1129, 1134, 1135, 1136, 1139, 1140, 1142, 1145, 1146), (1124, 1133, 196), (1113, 1112, 1114, 1115, 1116, 1117), (1160, 1161, 197), (1132, 1131, 187), (1136, 1135, 316, 326, 327), (1144, 1143, 170), (1166, 1160, 197, 198), (1134, 1129, 304, 315, 316), (1146, 1145, 339), (1120, 1127, 227, 238), (1135, 1134, 316), (1128, 1118, 271, 282), (1167, 1165, 188), (1119, 1121, 249, 260), (1140, 1139, 327, 336, 337), (702, 701, 1203, 1200), (733, 700, 1202, 1172), (701, 699, 1201, 1203), (703, 702, 1200, 1199), (705, 703, 1199, 1198), (706, 705, 1198, 1197), (707, 706, 1197, 1196), (708, 707, 1196, 1195), (709, 708, 1195, 1194), (710, 709, 1194, 1193), (711, 710, 1193, 1192), (712, 711, 1192, 1191), (713, 712, 1191, 1190), (714, 713, 1190, 1189), (715, 714, 1189, 1188), (716, 715, 1188, 1187), (717, 716, 1187, 1186), (718, 717, 1186, 1185), (721, 718, 1185, 1184), (722, 721, 1184, 1183), (723, 722, 1183, 1182), (724, 723, 1182, 1181), (725, 724, 1181, 1180), (726, 725, 1180, 1179), (727, 726, 1179, 1178), (728, 727, 1178, 1177), (729, 728, 1177, 1176), (730, 729, 1176, 1175), (731, 730, 1175, 1174), (732, 731, 1174, 1173), (700, 732, 1173, 1202), (699, 733, 1172, 1201)])
me_cylinder.use_remesh_preserve_volume = False
me_cylinder.use_remesh_preserve_attributes = False
me_cylinder.use_mirror_vertex_groups = False
me_cylinder.update()

# ---- objects
ob_cylinder = bpy.data.objects.new('Cylinder', me_cylinder)

# ---- transforms, parenting, visibility, modifiers, constraints
ob_cylinder.location = (0.0, 0.0, 0.0)
ob_cylinder.lineart.crease_threshold = 0.0

# ---- collection membership
col_collection_1.objects.link(ob_cylinder)

# ---- scene / render settings (as saved in the file)
scene.frame_start = 1; scene.frame_end = 250; scene.frame_set(1)
scene.render.engine = 'BLENDER_EEVEE_NEXT'
scene.render.resolution_percentage = 50
scene.render.dither_intensity = 0.0
scene.cycles.use_denoising = False
scene.cycles.samples = 128
scene.cycles.sampling_pattern = 'TABULATED_SOBOL'
scene.cycles.use_adaptive_sampling = False
scene.cycles.use_light_tree = False
scene.cycles.blur_glossy = 0.0
scene.cycles.sample_clamp_indirect = 0.0
scene.view_settings.view_transform = 'Standard'
bpy.context.view_layer.update()

# ---- added for rendering (the .blend has no active camera and no usable light): camera, sun
cam_auto = bpy.data.cameras.new('AutoCamera')
cam_auto.lens = 50.0
cam_auto.sensor_width = 36.0
cam_auto.clip_end = 1000.0
ob_auto_camera = bpy.data.objects.new('AutoCamera', cam_auto)
scene.collection.objects.link(ob_auto_camera)
ob_auto_camera.location = (4.19184, -5.03021, 5.12312)
ob_auto_camera.rotation_euler = (1.09748, -7.21219e-08, 0.694738)
scene.camera = ob_auto_camera
light_auto_sun = bpy.data.lights.new('AutoSun', 'SUN')
light_auto_sun.energy = 3.0
light_auto_sun.angle = 0.0523599
ob_auto_sun = bpy.data.objects.new('AutoSun', light_auto_sun)
scene.collection.objects.link(ob_auto_sun)
ob_auto_sun.rotation_euler = (0.872665, 0.174533, 0.523599)
bpy.context.view_layer.update()
